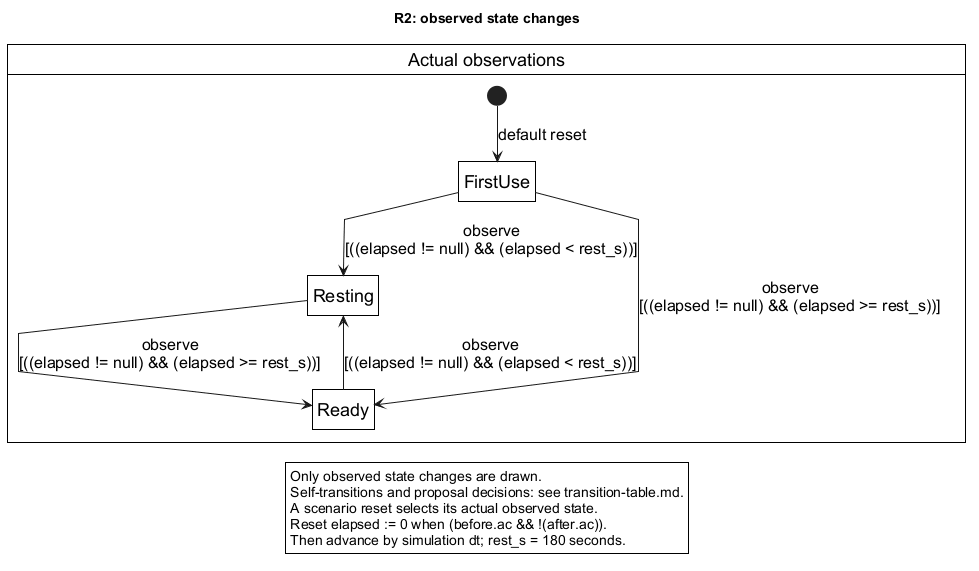

The diagram above was rendered by PlantUML. Its source (embedded in the PNG):
@startuml
skinparam monochrome true
skinparam backgroundColor white
skinparam defaultFontName Arial
skinparam defaultFontSize 18
skinparam ArrowFontSize 16
skinparam shadowing false
hide empty description
skinparam stateBackgroundColor white
skinparam stateBorderColor black
skinparam stateBorderThickness 1
skinparam roundcorner 0
skinparam linetype polyline
title R2: observed state changes
state "Actual observations" as Scope {
state "FirstUse" as FirstUse
state "Resting" as Resting
state "Ready" as Ready
[*] --> FirstUse : default reset
FirstUse --> Resting : observe\n[((elapsed != null) && (elapsed < rest_s))]
FirstUse --> Ready : observe\n[((elapsed != null) && (elapsed >= rest_s))]
Resting --> Ready : observe\n[((elapsed != null) && (elapsed >= rest_s))]
Ready --> Resting : observe\n[((elapsed != null) && (elapsed < rest_s))]
}
legend bottom
Only observed state changes are drawn.
Self-transitions and proposal decisions: see transition-table.md.
A scenario reset selects its actual observed state.
Reset elapsed := 0 when (before.ac && !(after.ac)).
Then advance by simulation dt; rest_s = 180 seconds.
endlegend
@enduml